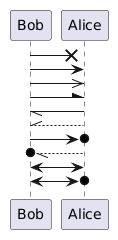

The diagram above was rendered by PlantUML. Its source (embedded in the PNG):
@startuml
Bob ->x Alice
Bob -> Alice
Bob ->> Alice
Bob -\ Alice
Bob \\- Alice
Bob //-- Alice

Bob ->o Alice
Bob o\\-- Alice

Bob <-> Alice
Bob <->o Alice
@enduml